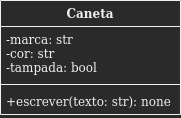

The diagram above was exported from draw.io. Its source (the exported page's mxGraphModel, read from the mxfile embedded in the PNG):
<mxGraphModel dx="1355" dy="776" grid="1" gridSize="10" guides="1" tooltips="1" connect="1" arrows="1" fold="1" page="1" pageScale="1" pageWidth="1169" pageHeight="827" math="0" shadow="0">
  <root>
    <mxCell id="WIyWlLk6GJQsqaUBKTNV-0" />
    <mxCell id="WIyWlLk6GJQsqaUBKTNV-1" parent="WIyWlLk6GJQsqaUBKTNV-0" />
    <mxCell id="DwJMJ3UF4M-cdCferSQz-1" value="Caneta" style="swimlane;fontStyle=1;align=center;verticalAlign=top;childLayout=stackLayout;horizontal=1;startSize=26;horizontalStack=0;resizeParent=1;resizeParentMax=0;resizeLast=0;collapsible=1;marginBottom=0;" vertex="1" parent="WIyWlLk6GJQsqaUBKTNV-1">
      <mxGeometry width="180" height="114" as="geometry">
        <mxRectangle x="150" y="80" width="80" height="26" as="alternateBounds" />
      </mxGeometry>
    </mxCell>
    <mxCell id="DwJMJ3UF4M-cdCferSQz-2" value="-marca: str&#10;-cor: str&#10;-tampada: bool&#10;&#10;" style="text;strokeColor=none;fillColor=none;align=left;verticalAlign=top;spacingLeft=4;spacingRight=4;overflow=hidden;rotatable=0;points=[[0,0.5],[1,0.5]];portConstraint=eastwest;" vertex="1" parent="DwJMJ3UF4M-cdCferSQz-1">
      <mxGeometry y="26" width="180" height="54" as="geometry" />
    </mxCell>
    <mxCell id="DwJMJ3UF4M-cdCferSQz-3" value="" style="line;strokeWidth=1;fillColor=none;align=left;verticalAlign=middle;spacingTop=-1;spacingLeft=3;spacingRight=3;rotatable=0;labelPosition=right;points=[];portConstraint=eastwest;" vertex="1" parent="DwJMJ3UF4M-cdCferSQz-1">
      <mxGeometry y="80" width="180" height="8" as="geometry" />
    </mxCell>
    <mxCell id="DwJMJ3UF4M-cdCferSQz-4" value="+escrever(texto: str): none" style="text;strokeColor=none;fillColor=none;align=left;verticalAlign=top;spacingLeft=4;spacingRight=4;overflow=hidden;rotatable=0;points=[[0,0.5],[1,0.5]];portConstraint=eastwest;" vertex="1" parent="DwJMJ3UF4M-cdCferSQz-1">
      <mxGeometry y="88" width="180" height="26" as="geometry" />
    </mxCell>
  </root>
</mxGraphModel>